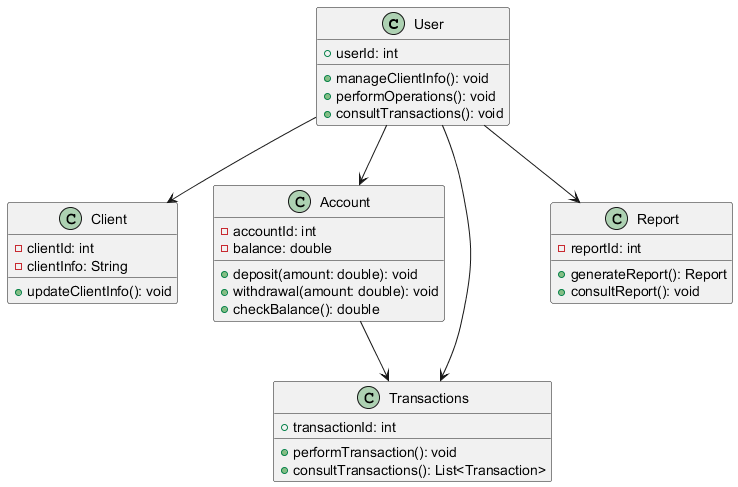

The diagram above was rendered by PlantUML. Its source (embedded in the PNG):
@startuml
class User {
    + userId: int
    + manageClientInfo(): void
    + performOperations(): void
    + consultTransactions(): void
}

class Client {
    - clientId: int
    - clientInfo: String
    + updateClientInfo(): void
}

class Account {
    - accountId: int
    - balance: double
    + deposit(amount: double): void 
    + withdrawal(amount: double): void
    + checkBalance(): double
}

class Transactions {
    + transactionId: int
    + performTransaction(): void  
    + consultTransactions(): List<Transaction>
}

class Report {
    - reportId: int
    + generateReport(): Report
    + consultReport(): void  
}

User --> Client
User --> Account
User --> Transactions
User --> Report
Account --> Transactions
@enduml